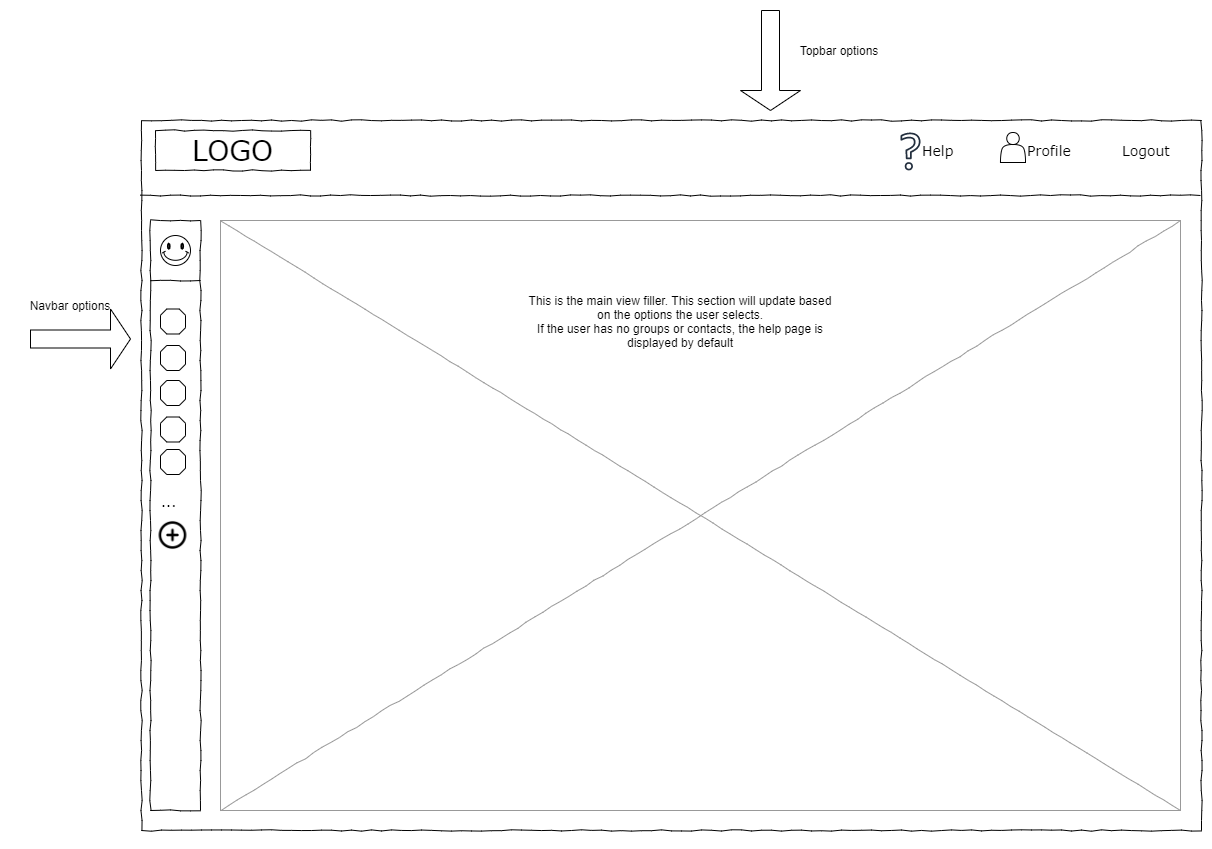

The diagram above was exported from draw.io. Its source (the exported page's mxGraphModel, read from the mxfile embedded in the PNG):
<mxGraphModel dx="2168" dy="748" grid="1" gridSize="10" guides="1" tooltips="1" connect="1" arrows="1" fold="1" page="1" pageScale="1" pageWidth="1100" pageHeight="850" background="#ffffff" math="0" shadow="0">
  <root>
    <mxCell id="0" />
    <mxCell id="1" parent="0" />
    <mxCell id="11eux12LOQPgP8-3jukl-22" value="" style="whiteSpace=wrap;html=1;rounded=0;shadow=0;labelBackgroundColor=none;strokeColor=#000000;strokeWidth=1;fillColor=none;fontFamily=Verdana;fontSize=12;fontColor=#000000;align=center;comic=1;" parent="1" vertex="1">
      <mxGeometry x="21" y="860" width="1060" height="710" as="geometry" />
    </mxCell>
    <mxCell id="11eux12LOQPgP8-3jukl-23" value="LOGO" style="whiteSpace=wrap;html=1;rounded=0;shadow=0;labelBackgroundColor=none;strokeWidth=1;fontFamily=Verdana;fontSize=28;align=center;comic=1;" parent="1" vertex="1">
      <mxGeometry x="35" y="870" width="155" height="40" as="geometry" />
    </mxCell>
    <mxCell id="11eux12LOQPgP8-3jukl-24" value="Profile" style="text;html=1;points=[];align=left;verticalAlign=top;spacingTop=-4;fontSize=14;fontFamily=Verdana" parent="1" vertex="1">
      <mxGeometry x="905" y="880" width="60" height="20" as="geometry" />
    </mxCell>
    <mxCell id="11eux12LOQPgP8-3jukl-25" value="Logout" style="text;html=1;points=[];align=left;verticalAlign=top;spacingTop=-4;fontSize=14;fontFamily=Verdana" parent="1" vertex="1">
      <mxGeometry x="1000" y="880" width="60" height="20" as="geometry" />
    </mxCell>
    <mxCell id="11eux12LOQPgP8-3jukl-26" value="" style="whiteSpace=wrap;html=1;rounded=0;shadow=0;labelBackgroundColor=none;strokeWidth=1;fillColor=none;fontFamily=Verdana;fontSize=12;align=center;comic=1;" parent="1" vertex="1">
      <mxGeometry x="30" y="960" width="50" height="590" as="geometry" />
    </mxCell>
    <mxCell id="11eux12LOQPgP8-3jukl-27" value="" style="line;strokeWidth=1;html=1;rounded=0;shadow=0;labelBackgroundColor=none;fillColor=none;fontFamily=Verdana;fontSize=14;fontColor=#000000;align=center;comic=1;" parent="1" vertex="1">
      <mxGeometry x="20" y="930" width="1060" height="10" as="geometry" />
    </mxCell>
    <mxCell id="11eux12LOQPgP8-3jukl-31" value="" style="verticalLabelPosition=bottom;shadow=0;dashed=0;align=center;html=1;verticalAlign=top;strokeWidth=1;shape=mxgraph.mockup.graphics.simpleIcon;strokeColor=#999999;rounded=0;labelBackgroundColor=none;fontFamily=Verdana;fontSize=14;fontColor=#000000;comic=1;" parent="1" vertex="1">
      <mxGeometry x="100" y="960" width="960" height="590" as="geometry" />
    </mxCell>
    <mxCell id="11eux12LOQPgP8-3jukl-38" value="..." style="text;html=1;points=[];align=left;verticalAlign=top;spacingTop=-4;fontSize=14;fontFamily=Verdana" parent="1" vertex="1">
      <mxGeometry x="39" y="1231" width="31" height="20" as="geometry" />
    </mxCell>
    <mxCell id="11eux12LOQPgP8-3jukl-48" value="" style="verticalLabelPosition=bottom;verticalAlign=top;html=1;shape=mxgraph.basic.smiley" parent="1" vertex="1">
      <mxGeometry x="40" y="975" width="30" height="30" as="geometry" />
    </mxCell>
    <mxCell id="11eux12LOQPgP8-3jukl-49" value="" style="verticalLabelPosition=bottom;verticalAlign=top;html=1;shape=mxgraph.basic.polygon;polyCoords=[[0.25,0],[0.75,0],[1,0.25],[1,0.75],[0.75,1],[0.25,1],[0,0.75],[0,0.25]];polyline=0;" parent="1" vertex="1">
      <mxGeometry x="40" y="1048.5" width="25" height="25" as="geometry" />
    </mxCell>
    <mxCell id="11eux12LOQPgP8-3jukl-50" value="" style="verticalLabelPosition=bottom;verticalAlign=top;html=1;shape=mxgraph.basic.polygon;polyCoords=[[0.25,0],[0.75,0],[1,0.25],[1,0.75],[0.75,1],[0.25,1],[0,0.75],[0,0.25]];polyline=0;" parent="1" vertex="1">
      <mxGeometry x="40" y="1085" width="25" height="25" as="geometry" />
    </mxCell>
    <mxCell id="11eux12LOQPgP8-3jukl-51" value="" style="verticalLabelPosition=bottom;verticalAlign=top;html=1;shape=mxgraph.basic.polygon;polyCoords=[[0.25,0],[0.75,0],[1,0.25],[1,0.75],[0.75,1],[0.25,1],[0,0.75],[0,0.25]];polyline=0;" parent="1" vertex="1">
      <mxGeometry x="40" y="1120" width="25" height="25" as="geometry" />
    </mxCell>
    <mxCell id="11eux12LOQPgP8-3jukl-52" value="" style="verticalLabelPosition=bottom;verticalAlign=top;html=1;shape=mxgraph.basic.polygon;polyCoords=[[0.25,0],[0.75,0],[1,0.25],[1,0.75],[0.75,1],[0.25,1],[0,0.75],[0,0.25]];polyline=0;" parent="1" vertex="1">
      <mxGeometry x="40" y="1156.5" width="25" height="25" as="geometry" />
    </mxCell>
    <mxCell id="11eux12LOQPgP8-3jukl-53" value="" style="verticalLabelPosition=bottom;verticalAlign=top;html=1;shape=mxgraph.basic.polygon;polyCoords=[[0.25,0],[0.75,0],[1,0.25],[1,0.75],[0.75,1],[0.25,1],[0,0.75],[0,0.25]];polyline=0;" parent="1" vertex="1">
      <mxGeometry x="40" y="1189" width="25" height="25" as="geometry" />
    </mxCell>
    <mxCell id="11eux12LOQPgP8-3jukl-56" style="edgeStyle=orthogonalEdgeStyle;rounded=0;orthogonalLoop=1;jettySize=auto;html=1;exitX=0.5;exitY=1;exitDx=0;exitDy=0;" parent="1" source="11eux12LOQPgP8-3jukl-22" target="11eux12LOQPgP8-3jukl-22" edge="1">
      <mxGeometry relative="1" as="geometry" />
    </mxCell>
    <mxCell id="11eux12LOQPgP8-3jukl-57" value="Help" style="text;html=1;points=[];align=left;verticalAlign=top;spacingTop=-4;fontSize=14;fontFamily=Verdana" parent="1" vertex="1">
      <mxGeometry x="800" y="880" width="60" height="20" as="geometry" />
    </mxCell>
    <mxCell id="11eux12LOQPgP8-3jukl-58" value="" style="sketch=0;outlineConnect=0;fontColor=#232F3E;gradientColor=none;fillColor=#232F3E;strokeColor=none;dashed=0;verticalLabelPosition=bottom;verticalAlign=top;align=center;html=1;fontSize=12;fontStyle=0;aspect=fixed;pointerEvents=1;shape=mxgraph.aws4.question;" parent="1" vertex="1">
      <mxGeometry x="780.03" y="872" width="19.97" height="38" as="geometry" />
    </mxCell>
    <mxCell id="11eux12LOQPgP8-3jukl-59" value="" style="shape=actor;whiteSpace=wrap;html=1;" parent="1" vertex="1">
      <mxGeometry x="880" y="872" width="25" height="30" as="geometry" />
    </mxCell>
    <mxCell id="11eux12LOQPgP8-3jukl-66" value="This is the main view filler. This section will update based on the options the user selects.&lt;br&gt;If the user has no groups or contacts, the help page is displayed by default" style="text;html=1;strokeColor=none;fillColor=none;align=center;verticalAlign=middle;whiteSpace=wrap;rounded=0;" parent="1" vertex="1">
      <mxGeometry x="400" y="1021" width="320" height="79" as="geometry" />
    </mxCell>
    <mxCell id="11eux12LOQPgP8-3jukl-67" value="" style="shape=singleArrow;whiteSpace=wrap;html=1;" parent="1" vertex="1">
      <mxGeometry x="-90" y="1048.5" width="100" height="60" as="geometry" />
    </mxCell>
    <mxCell id="11eux12LOQPgP8-3jukl-68" value="Navbar options" style="text;html=1;strokeColor=none;fillColor=none;align=center;verticalAlign=middle;whiteSpace=wrap;rounded=0;" parent="1" vertex="1">
      <mxGeometry x="-110" y="1030" width="120" height="30" as="geometry" />
    </mxCell>
    <mxCell id="11eux12LOQPgP8-3jukl-74" value="" style="shape=image;html=1;verticalAlign=top;verticalLabelPosition=bottom;labelBackgroundColor=#ffffff;imageAspect=0;aspect=fixed;image=https://cdn1.iconfinder.com/data/icons/feather-2/24/plus-circle-128.png" parent="1" vertex="1">
      <mxGeometry x="37.5" y="1260" width="30" height="30" as="geometry" />
    </mxCell>
    <mxCell id="8MLmgprm4ApJijjYlU4C-1" value="" style="line;strokeWidth=1;html=1;rounded=0;shadow=0;labelBackgroundColor=none;fillColor=none;fontFamily=Verdana;fontSize=14;fontColor=#000000;align=center;comic=1;" parent="1" vertex="1">
      <mxGeometry x="30" y="1015" width="50" height="10" as="geometry" />
    </mxCell>
    <mxCell id="8MLmgprm4ApJijjYlU4C-4" value="Topbar options" style="text;html=1;strokeColor=none;fillColor=none;align=center;verticalAlign=middle;whiteSpace=wrap;rounded=0;" parent="1" vertex="1">
      <mxGeometry x="649" y="770" width="140" height="40" as="geometry" />
    </mxCell>
    <mxCell id="yU5Lpswqs8E7SCSswwPH-19" value="" style="shape=singleArrow;whiteSpace=wrap;html=1;direction=south;" parent="1" vertex="1">
      <mxGeometry x="620" y="750" width="60" height="100" as="geometry" />
    </mxCell>
  </root>
</mxGraphModel>